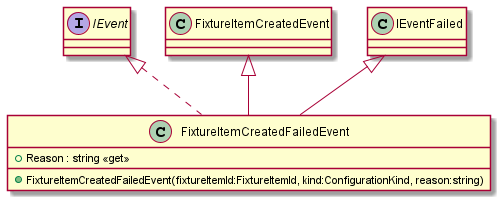

The diagram above was rendered by PlantUML. Its source (embedded in the PNG):
@startuml
class FixtureItemCreatedFailedEvent implements IEvent{
    + FixtureItemCreatedFailedEvent(fixtureItemId:FixtureItemId, kind:ConfigurationKind, reason:string)
    + Reason : string <<get>>
}
FixtureItemCreatedEvent <|-- FixtureItemCreatedFailedEvent
IEventFailed <|-- FixtureItemCreatedFailedEvent
@enduml